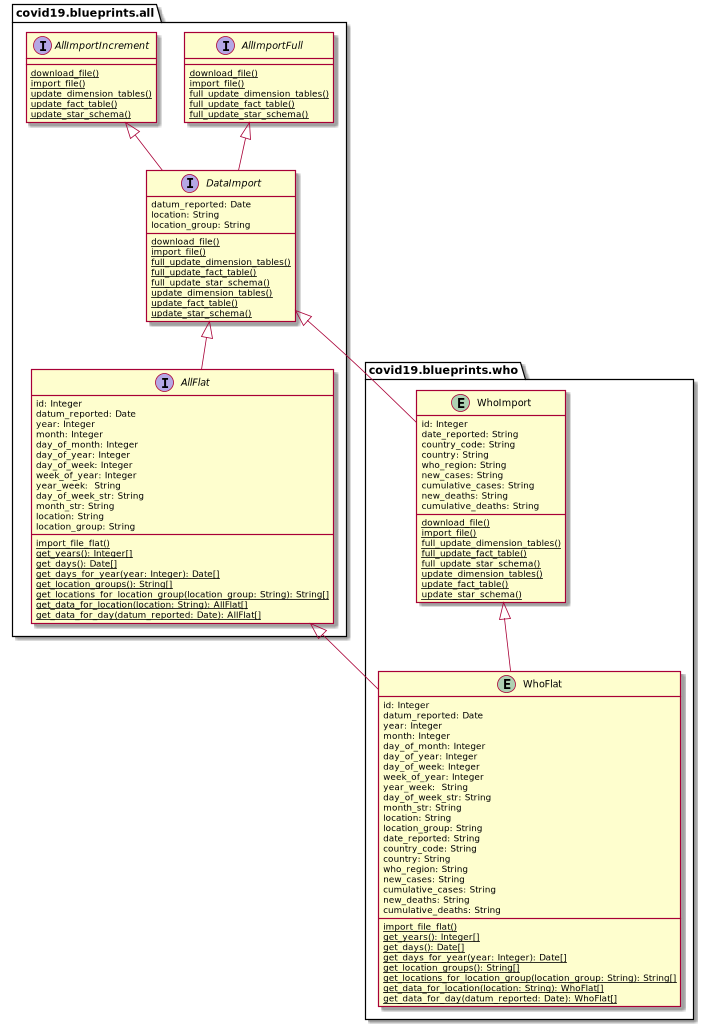

The diagram above was rendered by PlantUML. Its source (embedded in the PNG):
@startuml

package covid19.blueprints.all {

	interface AllImportFull {
		{classifier} download_file()
		{classifier} import_file()
		{classifier} full_update_dimension_tables()
		{classifier} full_update_fact_table()
		{classifier} full_update_star_schema()
	}

	interface AllImportIncrement {
		{classifier} download_file()
		{classifier} import_file()
		{classifier} update_dimension_tables()
		{classifier} update_fact_table()
		{classifier} update_star_schema()
	}

	interface DataImport {
	    datum_reported: Date
		location: String
		location_group: String
		{classifier} download_file()
		{classifier} import_file()
		{classifier} full_update_dimension_tables()
		{classifier} full_update_fact_table()
		{classifier} full_update_star_schema()
		{classifier} update_dimension_tables()
		{classifier} update_fact_table()
		{classifier} update_star_schema()
	}

	interface AllFlat {
	    id: Integer
	    datum_reported: Date
	    year: Integer
	    month: Integer
	    day_of_month: Integer
		day_of_year: Integer
	    day_of_week: Integer
	    week_of_year: Integer
	    year_week:  String
	    day_of_week_str: String
		month_str: String
		location: String
		location_group: String
		{classifier} import_file_flat()
		{classifier} get_years(): Integer[]
		{classifier} get_days(): Date[]
		{classifier} get_days_for_year(year: Integer): Date[]
		{classifier} get_location_groups(): String[]
		{classifier} get_locations_for_location_group(location_group: String): String[]
		{classifier} get_data_for_location(location: String): AllFlat[]
		{classifier} get_data_for_day(datum_reported: Date): AllFlat[]
	}
}

package covid19.blueprints.who {

	entity WhoImport {
	    id: Integer
	    date_reported: String
	    country_code: String
	    country: String
	    who_region: String
	    new_cases: String
	    cumulative_cases: String
	    new_deaths: String
	    cumulative_deaths: String
		{classifier} download_file()
		{classifier} import_file()
		{classifier} full_update_dimension_tables()
		{classifier} full_update_fact_table()
		{classifier} full_update_star_schema()
		{classifier} update_dimension_tables()
		{classifier} update_fact_table()
		{classifier} update_star_schema()
	}

	entity WhoFlat {
	    id: Integer
	    datum_reported: Date
	    year: Integer
	    month: Integer
	    day_of_month: Integer
		day_of_year: Integer
	    day_of_week: Integer
	    week_of_year: Integer
	    year_week:  String
	    day_of_week_str: String
		month_str: String
		location: String
		location_group: String
	    date_reported: String
	    country_code: String
	    country: String
	    who_region: String
	    new_cases: String
	    cumulative_cases: String
	    new_deaths: String
	    cumulative_deaths: String
		{classifier} import_file_flat()
		{classifier} get_years(): Integer[]
		{classifier} get_days(): Date[]
		{classifier} get_days_for_year(year: Integer): Date[]
		{classifier} get_location_groups(): String[]
		{classifier} get_locations_for_location_group(location_group: String): String[]
		{classifier} get_data_for_location(location: String): WhoFlat[]
		{classifier} get_data_for_day(datum_reported: Date): WhoFlat[]
	}

}
AllImportFull <|-- DataImport
AllImportIncrement <|-- DataImport
DataImport <|-- AllFlat
DataImport <|-- WhoImport
AllFlat <|-- WhoFlat
WhoImport <|-- WhoFlat
@enduml